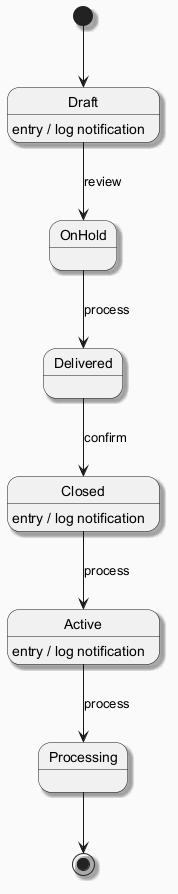

The diagram above was rendered by PlantUML. Its source (embedded in the PNG):
@startuml
skinparam backgroundColor #FAFAFA
skinparam classBackgroundColor #FFF3E0
skinparam classBorderColor #E65100
skinparam shadowing true
[*] --> Draft
Draft --> OnHold : review
Draft : entry / log notification
OnHold --> Delivered : process
Delivered --> Closed : confirm
Closed --> Active : process
Closed : entry / log notification
Active --> Processing : process
Active : entry / log notification
Processing --> [*]
@enduml